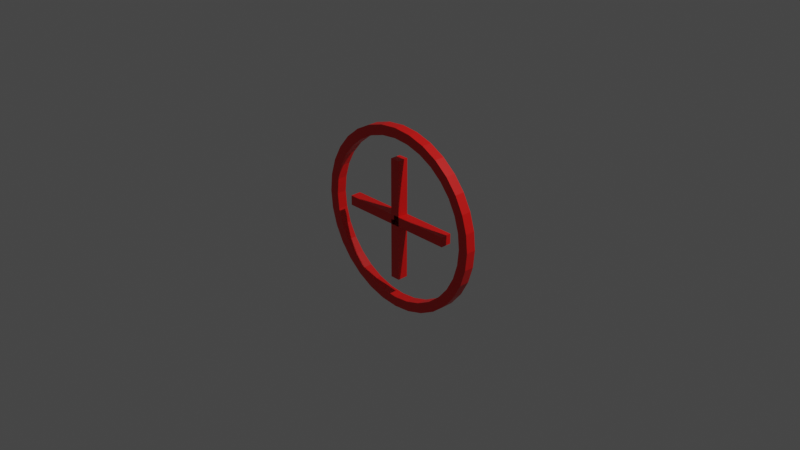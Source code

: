 # Source: CrossHair.blend  (saved by Blender 3.2.14; exported with 4.5.12 LTS)
import bpy
from mathutils import Matrix  # noqa: F401  (used for matrix-valued properties, if any)

bpy.ops.wm.read_factory_settings(use_empty=True)
scene = bpy.context.scene
scene.name = 'Scene'

# ---- collections
col_collection = bpy.data.collections.new('Collection'); scene.collection.children.link(col_collection)

# ---- materials (node trees are filled in below, after node groups)
mat_material = bpy.data.materials.new('Material')
mat_material.alpha_threshold = 0.0
mat_material.use_transparent_shadow = False
mat_material.line_color = (0.0, 0.0, 0.0, 1.0)

# ---- material node trees
mat_material.use_nodes = True; mat_material.node_tree.nodes.clear()
_N = mat_material.node_tree.nodes; _L = mat_material.node_tree.links
n0 = _N.new('ShaderNodeOutputMaterial'); n0.name = 'Material Output'; n0.location = (300, 300)
n1 = _N.new('ShaderNodeBsdfPrincipled'); n1.name = 'Principled BSDF'; n1.location = (10, 300)
n1.distribution = 'GGX'
n1.subsurface_method = 'RANDOM_WALK_SKIN'
n1.inputs[0].default_value = (0.8, 0.008726, 0.006869, 1.0)
n1.inputs[2].default_value = 0.4
n1.inputs[3].default_value = 1.45
n1.inputs[27].default_value = (0.0, 0.0, 0.0, 1.0)
n1.inputs[28].default_value = 1.0
_L.new(n1.outputs[0], n0.inputs[0])
n0.is_active_output = True

# ---- world
world_world = bpy.data.worlds.new('World'); scene.world = world_world
world_world.use_nodes = True; world_world.node_tree.nodes.clear()
_N = world_world.node_tree.nodes; _L = world_world.node_tree.links
n0 = _N.new('ShaderNodeOutputWorld'); n0.name = 'World Output'; n0.location = (300, 300)
n1 = _N.new('ShaderNodeBackground'); n1.name = 'Background'; n1.location = (10, 300)
n1.inputs[0].default_value = (0.05088, 0.05088, 0.05088, 1.0)
_L.new(n1.outputs[0], n0.inputs[0])
n0.is_active_output = True
world_world.color = (0.05088, 0.05088, 0.05088)
world_world.use_sun_shadow = False
world_world.sun_shadow_jitter_overblur = 0.0

# ---- cameras
cam_camera = bpy.data.cameras.new('Camera')
cam_camera.clip_end = 100.0
cam_camera.ortho_scale = 7.314

# ---- lights
light_light = bpy.data.lights.new('Light', 'POINT')
light_light.transmission_factor = 0.0
light_light.energy = 1000.0
light_light.shadow_soft_size = 0.1
light_light.shadow_maximum_resolution = 0.006
light_light.use_absolute_resolution = True

# ---- meshes
me_cube = bpy.data.meshes.new('Cube')
me_cube.from_pydata([(1.0, 1.0, 1.0), (1.0, 1.0, -1.0), (1.0, -1.0, 1.0), (1.0, -1.0, -1.0), (-1.0, 1.0, 1.0), (-1.0, 1.0, -1.0), (-1.0, -1.0, 1.0), (-1.0, -1.0, -1.0)], [], [(0, 4, 6, 2), (3, 2, 6, 7), (7, 6, 4, 5), (5, 1, 3, 7), (1, 0, 2, 3), (5, 4, 0, 1)])
_uv = me_cube.uv_layers.new(name='UVMap')
_uv.uv.foreach_set('vector', [0.625, 0.5, 0.875, 0.5, 0.875, 0.75, 0.625, 0.75, 0.375, 0.75, 0.625, 0.75, 0.625, 1.0, 0.375, 1.0, 0.375, 0.0, 0.625, 0.0, 0.625, 0.25, 0.375, 0.25, 0.125, 0.5, 0.375, 0.5, 0.375, 0.75, 0.125, 0.75, 0.375, 0.5, 0.625, 0.5, 0.625, 0.75, 0.375, 0.75, 0.375, 0.25, 0.625, 0.25, 0.625, 0.5, 0.375, 0.5])
me_cube.materials.append(mat_material)
me_cube.use_mirror_vertex_groups = False
me_cube.update()
me_cube_001 = bpy.data.meshes.new('Cube.001')
me_cube_001.from_pydata([(1.0, 1.0, 1.0), (1.0, 1.0, -1.0), (1.0, -1.0, 1.0), (1.0, -1.0, -1.0), (-1.0, 1.0, 1.0), (-1.0, 1.0, -1.0), (-1.0, -1.0, 1.0), (-1.0, -1.0, -1.0)], [], [(0, 4, 6, 2), (3, 2, 6, 7), (7, 6, 4, 5), (5, 1, 3, 7), (1, 0, 2, 3), (5, 4, 0, 1)])
_uv = me_cube_001.uv_layers.new(name='UVMap')
_uv.uv.foreach_set('vector', [0.625, 0.5, 0.875, 0.5, 0.875, 0.75, 0.625, 0.75, 0.375, 0.75, 0.625, 0.75, 0.625, 1.0, 0.375, 1.0, 0.375, 0.0, 0.625, 0.0, 0.625, 0.25, 0.375, 0.25, 0.125, 0.5, 0.375, 0.5, 0.375, 0.75, 0.125, 0.75, 0.375, 0.5, 0.625, 0.5, 0.625, 0.75, 0.375, 0.75, 0.375, 0.25, 0.625, 0.25, 0.625, 0.5, 0.375, 0.5])
me_cube_001.materials.append(mat_material)
me_cube_001.use_mirror_vertex_groups = False
me_cube_001.update()
me_cylinder = bpy.data.meshes.new('Cylinder')
me_cylinder.from_pydata([(0.0, 1.0, -1.0), (-1.388e-08, 0.891, 1.0), (0.1951, 0.9808, -1.0), (0.1738, 0.8738, 1.0), (0.3827, 0.9239, -1.0), (0.341, 0.8231, 1.0), (0.5556, 0.8315, -1.0), (0.495, 0.7408, 1.0), (0.7071, 0.7071, -1.0), (0.63, 0.63, 1.0), (0.8315, 0.5556, -1.0), (0.7408, 0.495, 1.0), (0.9239, 0.3827, -1.0), (0.8231, 0.341, 1.0), (0.9808, 0.1951, -1.0), (0.8738, 0.1738, 1.0), (1.0, -4.371e-08, -1.0), (0.891, -4.045e-08, 1.0), (0.9808, -0.1951, -1.0), (0.8738, -0.1738, 1.0), (0.9239, -0.3827, -1.0), (0.8231, -0.341, 1.0), (0.8315, -0.5556, -1.0), (0.7408, -0.495, 1.0), (0.7071, -0.7071, -1.0), (0.63, -0.63, 1.0), (0.5556, -0.8315, -1.0), (0.495, -0.7408, 1.0), (0.3827, -0.9239, -1.0), (0.341, -0.8231, 1.0), (0.1951, -0.9808, -1.0), (0.1738, -0.8738, 1.0), (-8.742e-08, -1.0, -1.0), (-8.089e-08, -0.891, 1.0), (-0.1951, -0.9808, -1.0), (-0.1738, -0.8738, 1.0), (-0.3827, -0.9239, -1.0), (-0.341, -0.8231, 1.0), (-0.5556, -0.8315, -1.0), (-0.495, -0.7408, 1.0), (-0.7071, -0.7071, -1.0), (-0.63, -0.63, 1.0), (-0.8315, -0.5556, -1.0), (-0.7408, -0.495, 1.0), (-0.9239, -0.3827, -1.0), (-0.8231, -0.341, 1.0), (-0.9808, -0.1951, -1.0), (-0.8738, -0.1738, 1.0), (-1.0, 1.192e-08, -1.0), (-0.891, 1.192e-08, 1.0), (-0.9808, 0.1951, -1.0), (-0.8738, 0.1738, 1.0), (-0.9239, 0.3827, -1.0), (-0.8231, 0.341, 1.0), (-0.8315, 0.5556, -1.0), (-0.7408, 0.495, 1.0), (-0.7071, 0.7071, -1.0), (-0.63, 0.63, 1.0), (-0.5556, 0.8315, -1.0), (-0.495, 0.7408, 1.0), (-0.3827, 0.9239, -1.0), (-0.341, 0.8231, 1.0), (-0.1951, 0.9808, -1.0), (-0.1738, 0.8738, 1.0), (0.1951, 0.9808, 1.0), (0.0, 1.0, 1.0), (0.3827, 0.9239, 1.0), (0.5556, 0.8315, 1.0), (0.7071, 0.7071, 1.0), (0.8315, 0.5556, 1.0), (0.9239, 0.3827, 1.0), (0.9808, 0.1951, 1.0), (1.0, -4.371e-08, 1.0), (0.9808, -0.1951, 1.0), (0.9239, -0.3827, 1.0), (0.8315, -0.5556, 1.0), (0.7071, -0.7071, 1.0), (0.5556, -0.8315, 1.0), (0.3827, -0.9239, 1.0), (0.1951, -0.9808, 1.0), (-8.742e-08, -1.0, 1.0), (-0.1951, -0.9808, 1.0), (-0.3827, -0.9239, 1.0), (-0.5556, -0.8315, 1.0), (-0.7071, -0.7071, 1.0), (-0.8315, -0.5556, 1.0), (-0.9239, -0.3827, 1.0), (-0.9808, -0.1951, 1.0), (-1.0, 1.192e-08, 1.0), (-0.9808, 0.1951, 1.0), (-0.9239, 0.3827, 1.0), (-0.8315, 0.5556, 1.0), (-0.7071, 0.7071, 1.0), (-0.5556, 0.8315, 1.0), (-0.3827, 0.9239, 1.0), (-0.1951, 0.9808, 1.0), (0.1738, 0.8738, -1.001), (-1.388e-08, 0.891, -1.001), (0.341, 0.8231, -1.001), (0.495, 0.7408, -1.001), (0.63, 0.63, -1.001), (0.7408, 0.495, -1.001), (0.8231, 0.341, -1.001), (0.8738, 0.1738, -1.001), (0.891, -4.045e-08, -1.001), (0.8738, -0.1738, -1.001), (0.8231, -0.341, -1.001), (0.7408, -0.495, -1.001), (0.63, -0.63, -1.001), (0.495, -0.7408, -1.001), (0.341, -0.8231, -1.001), (0.1738, -0.8738, -1.001), (-8.089e-08, -0.891, -1.001), (-0.1738, -0.8738, -1.001), (-0.341, -0.8231, -1.001), (-0.495, -0.7408, -1.001), (-0.63, -0.63, -1.001), (-0.7408, -0.495, -1.001), (-0.8231, -0.341, -1.001), (-0.8738, -0.1738, -1.001), (-0.891, 1.192e-08, -1.001), (-0.8738, 0.1738, -1.001), (-0.8231, 0.341, -1.001), (-0.7408, 0.495, -1.001), (-0.63, 0.63, -1.001), (-0.495, 0.7408, -1.001), (-0.341, 0.8231, -1.001), (-0.1738, 0.8738, -1.001)], [], [(0, 65, 64, 2), (2, 64, 66, 4), (4, 66, 67, 6), (6, 67, 68, 8), (8, 68, 69, 10), (10, 69, 70, 12), (12, 70, 71, 14), (14, 71, 72, 16), (16, 72, 73, 18), (18, 73, 74, 20), (20, 74, 75, 22), (22, 75, 76, 24), (24, 76, 77, 26), (26, 77, 78, 28), (28, 78, 79, 30), (30, 79, 80, 32), (32, 80, 81, 34), (34, 81, 82, 36), (36, 82, 83, 38), (38, 83, 84, 40), (40, 84, 85, 42), (42, 85, 86, 44), (44, 86, 87, 46), (46, 87, 88, 48), (48, 88, 89, 50), (50, 89, 90, 52), (52, 90, 91, 54), (54, 91, 92, 56), (56, 92, 93, 58), (58, 93, 94, 60), (5, 3, 96, 98), (60, 94, 95, 62), (62, 95, 65, 0), (1, 3, 64, 65), (3, 5, 66, 64), (5, 7, 67, 66), (7, 9, 68, 67), (9, 11, 69, 68), (11, 13, 70, 69), (13, 15, 71, 70), (15, 17, 72, 71), (17, 19, 73, 72), (19, 21, 74, 73), (21, 23, 75, 74), (23, 25, 76, 75), (25, 27, 77, 76), (27, 29, 78, 77), (29, 31, 79, 78), (31, 33, 80, 79), (33, 35, 81, 80), (35, 37, 82, 81), (37, 39, 83, 82), (39, 41, 84, 83), (41, 43, 85, 84), (43, 45, 86, 85), (45, 47, 87, 86), (47, 49, 88, 87), (49, 51, 89, 88), (51, 53, 90, 89), (53, 55, 91, 90), (55, 57, 92, 91), (57, 59, 93, 92), (59, 61, 94, 93), (61, 63, 95, 94), (63, 1, 65, 95), (59, 57, 124, 125), (33, 31, 111, 112), (7, 5, 98, 99), (61, 59, 125, 126), (35, 33, 112, 113), (9, 7, 99, 100), (63, 61, 126, 127), (37, 35, 113, 114), (11, 9, 100, 101), (1, 63, 127, 97), (39, 37, 114, 115), (13, 11, 101, 102), (41, 39, 115, 116), (15, 13, 102, 103), (43, 41, 116, 117), (17, 15, 103, 104), (45, 43, 117, 118), (19, 17, 104, 105), (47, 45, 118, 119), (21, 19, 105, 106), (49, 47, 119, 120), (23, 21, 106, 107), (51, 49, 120, 121), (25, 23, 107, 108), (53, 51, 121, 122), (27, 25, 108, 109), (55, 53, 122, 123), (29, 27, 109, 110), (3, 1, 97, 96), (57, 55, 123, 124), (31, 29, 110, 111), (2, 97, 0), (62, 97, 127), (6, 8, 100), (60, 62, 126), (42, 44, 118), (18, 105, 104), (97, 2, 96), (6, 98, 4), (125, 56, 58), (28, 111, 110), (126, 125, 58), (121, 50, 52), (96, 2, 98), (97, 62, 0), (56, 125, 124), (99, 6, 100), (100, 8, 10), (124, 123, 56), (101, 100, 10), (40, 42, 117), (101, 10, 12), (52, 54, 123), (102, 101, 12), (52, 123, 122), (122, 121, 52), (102, 12, 14), (104, 103, 14), (103, 102, 14), (48, 50, 121), (16, 104, 14), (48, 121, 120), (111, 30, 32), (46, 48, 120), (46, 120, 119), (16, 18, 104), (62, 127, 126), (106, 105, 18), (46, 119, 118), (106, 18, 20), (44, 46, 118), (20, 22, 106), (117, 42, 118), (24, 108, 107), (22, 24, 107), (116, 40, 117), (22, 107, 106), (2, 4, 98), (109, 108, 24), (40, 116, 115), (109, 24, 26), (38, 40, 115), (38, 115, 114), (110, 109, 26), (113, 36, 114), (26, 28, 110), (126, 58, 60), (99, 98, 6), (112, 34, 113), (28, 30, 111), (112, 111, 32), (34, 36, 113), (123, 54, 56), (34, 112, 32), (36, 38, 114)])
_uv = me_cylinder.uv_layers.new(name='UVMap')
_uv.uv.foreach_set('vector', [1.0, 0.5, 1.0, 1.0, 0.9688, 1.0, 0.9688, 0.5, 0.9688, 0.5, 0.9688, 1.0, 0.9375, 1.0, 0.9375, 0.5, 0.9375, 0.5, 0.9375, 1.0, 0.9062, 1.0, 0.9062, 0.5, 0.9062, 0.5, 0.9062, 1.0, 0.875, 1.0, 0.875, 0.5, 0.875, 0.5, 0.875, 1.0, 0.8438, 1.0, 0.8438, 0.5, 0.8438, 0.5, 0.8438, 1.0, 0.8125, 1.0, 0.8125, 0.5, 0.8125, 0.5, 0.8125, 1.0, 0.7812, 1.0, 0.7812, 0.5, 0.7812, 0.5, 0.7812, 1.0, 0.75, 1.0, 0.75, 0.5, 0.75, 0.5, 0.75, 1.0, 0.7188, 1.0, 0.7188, 0.5, 0.7188, 0.5, 0.7188, 1.0, 0.6875, 1.0, 0.6875, 0.5, 0.6875, 0.5, 0.6875, 1.0, 0.6562, 1.0, 0.6562, 0.5, 0.6562, 0.5, 0.6562, 1.0, 0.625, 1.0, 0.625, 0.5, 0.625, 0.5, 0.625, 1.0, 0.5938, 1.0, 0.5938, 0.5, 0.5938, 0.5, 0.5938, 1.0, 0.5625, 1.0, 0.5625, 0.5, 0.5625, 0.5, 0.5625, 1.0, 0.5312, 1.0, 0.5312, 0.5, 0.5312, 0.5, 0.5312, 1.0, 0.5, 1.0, 0.5, 0.5, 0.5, 0.5, 0.5, 1.0, 0.4688, 1.0, 0.4688, 0.5, 0.4688, 0.5, 0.4688, 1.0, 0.4375, 1.0, 0.4375, 0.5, 0.4375, 0.5, 0.4375, 1.0, 0.4062, 1.0, 0.4062, 0.5, 0.4062, 0.5, 0.4062, 1.0, 0.375, 1.0, 0.375, 0.5, 0.375, 0.5, 0.375, 1.0, 0.3438, 1.0, 0.3438, 0.5, 0.3438, 0.5, 0.3438, 1.0, 0.3125, 1.0, 0.3125, 0.5, 0.3125, 0.5, 0.3125, 1.0, 0.2812, 1.0, 0.2812, 0.5, 0.2812, 0.5, 0.2812, 1.0, 0.25, 1.0, 0.25, 0.5, 0.25, 0.5, 0.25, 1.0, 0.2188, 1.0, 0.2188, 0.5, 0.2188, 0.5, 0.2188, 1.0, 0.1875, 1.0, 0.1875, 0.5, 0.1875, 0.5, 0.1875, 1.0, 0.1562, 1.0, 0.1562, 0.5, 0.1562, 0.5, 0.1562, 1.0, 0.125, 1.0, 0.125, 0.5, 0.125, 0.5, 0.125, 1.0, 0.09375, 1.0, 0.09375, 0.5, 0.09375, 0.5, 0.09375, 1.0, 0.0625, 1.0, 0.0625, 0.5, 0.3318, 0.4476, 0.2917, 0.4597, 0.2917, 0.4597, 0.3318, 0.4476, 0.0625, 0.5, 0.0625, 1.0, 0.03125, 1.0, 0.03125, 0.5, 0.03125, 0.5, 0.03125, 1.0, 0.0, 1.0, 0.0, 0.5, 0.25, 0.4638, 0.2917, 0.4597, 0.2968, 0.4854, 0.25, 0.49, 0.2917, 0.4597, 0.3318, 0.4476, 0.3418, 0.4717, 0.2968, 0.4854, 0.3318, 0.4476, 0.3688, 0.4278, 0.3833, 0.4496, 0.3418, 0.4717, 0.3688, 0.4278, 0.4012, 0.4012, 0.4197, 0.4197, 0.3833, 0.4496, 0.4012, 0.4012, 0.4278, 0.3688, 0.4496, 0.3833, 0.4197, 0.4197, 0.4278, 0.3688, 0.4476, 0.3318, 0.4717, 0.3418, 0.4496, 0.3833, 0.4476, 0.3318, 0.4597, 0.2917, 0.4854, 0.2968, 0.4717, 0.3418, 0.4597, 0.2917, 0.4638, 0.25, 0.49, 0.25, 0.4854, 0.2968, 0.4638, 0.25, 0.4597, 0.2083, 0.4854, 0.2032, 0.49, 0.25, 0.4597, 0.2083, 0.4476, 0.1682, 0.4717, 0.1582, 0.4854, 0.2032, 0.4476, 0.1682, 0.4278, 0.1312, 0.4496, 0.1167, 0.4717, 0.1582, 0.4278, 0.1312, 0.4012, 0.0988, 0.4197, 0.08029, 0.4496, 0.1167, 0.4012, 0.0988, 0.3688, 0.07221, 0.3833, 0.05045, 0.4197, 0.08029, 0.3688, 0.07221, 0.3318, 0.05245, 0.3418, 0.02827, 0.3833, 0.05045, 0.3318, 0.05245, 0.2917, 0.04028, 0.2968, 0.01461, 0.3418, 0.02827, 0.2917, 0.04028, 0.25, 0.03617, 0.25, 0.01, 0.2968, 0.01461, 0.25, 0.03617, 0.2083, 0.04028, 0.2032, 0.01461, 0.25, 0.01, 0.2083, 0.04028, 0.1682, 0.05245, 0.1582, 0.02827, 0.2032, 0.01461, 0.1682, 0.05245, 0.1312, 0.07221, 0.1167, 0.05045, 0.1582, 0.02827, 0.1312, 0.07221, 0.0988, 0.0988, 0.08029, 0.08029, 0.1167, 0.05045, 0.0988, 0.0988, 0.07221, 0.1312, 0.05045, 0.1167, 0.08029, 0.08029, 0.07221, 0.1312, 0.05245, 0.1682, 0.02827, 0.1582, 0.05045, 0.1167, 0.05245, 0.1682, 0.04028, 0.2083, 0.01461, 0.2032, 0.02827, 0.1582, 0.04028, 0.2083, 0.03617, 0.25, 0.01, 0.25, 0.01461, 0.2032, 0.03617, 0.25, 0.04028, 0.2917, 0.01461, 0.2968, 0.01, 0.25, 0.04028, 0.2917, 0.05245, 0.3318, 0.02827, 0.3418, 0.01461, 0.2968, 0.05245, 0.3318, 0.07221, 0.3688, 0.05045, 0.3833, 0.02827, 0.3418, 0.07221, 0.3688, 0.0988, 0.4012, 0.08029, 0.4197, 0.05045, 0.3833, 0.0988, 0.4012, 0.1312, 0.4278, 0.1167, 0.4496, 0.08029, 0.4197, 0.1312, 0.4278, 0.1682, 0.4476, 0.1582, 0.4717, 0.1167, 0.4496, 0.1682, 0.4476, 0.2083, 0.4597, 0.2032, 0.4854, 0.1582, 0.4717, 0.2083, 0.4597, 0.25, 0.4638, 0.25, 0.49, 0.2032, 0.4854, 0.1312, 0.4278, 0.0988, 0.4012, 0.0988, 0.4012, 0.1312, 0.4278, 0.25, 0.03617, 0.2917, 0.04028, 0.2917, 0.04028, 0.25, 0.03617, 0.3688, 0.4278, 0.3318, 0.4476, 0.3318, 0.4476, 0.3688, 0.4278, 0.1682, 0.4476, 0.1312, 0.4278, 0.1312, 0.4278, 0.1682, 0.4476, 0.2083, 0.04028, 0.25, 0.03617, 0.25, 0.03617, 0.2083, 0.04028, 0.4012, 0.4012, 0.3688, 0.4278, 0.3688, 0.4278, 0.4012, 0.4012, 0.2083, 0.4597, 0.1682, 0.4476, 0.1682, 0.4476, 0.2083, 0.4597, 0.1682, 0.05245, 0.2083, 0.04028, 0.2083, 0.04028, 0.1682, 0.05245, 0.4278, 0.3688, 0.4012, 0.4012, 0.4012, 0.4012, 0.4278, 0.3688, 0.25, 0.4638, 0.2083, 0.4597, 0.2083, 0.4597, 0.25, 0.4638, 0.1312, 0.07221, 0.1682, 0.05245, 0.1682, 0.05245, 0.1312, 0.07221, 0.4476, 0.3318, 0.4278, 0.3688, 0.4278, 0.3688, 0.4476, 0.3318, 0.0988, 0.0988, 0.1312, 0.07221, 0.1312, 0.07221, 0.0988, 0.0988, 0.4597, 0.2917, 0.4476, 0.3318, 0.4476, 0.3318, 0.4597, 0.2917, 0.07221, 0.1312, 0.0988, 0.0988, 0.0988, 0.0988, 0.07221, 0.1312, 0.4638, 0.25, 0.4597, 0.2917, 0.4597, 0.2917, 0.4638, 0.25, 0.05245, 0.1682, 0.07221, 0.1312, 0.07221, 0.1312, 0.05245, 0.1682, 0.4597, 0.2083, 0.4638, 0.25, 0.4638, 0.25, 0.4597, 0.2083, 0.04028, 0.2083, 0.05245, 0.1682, 0.05245, 0.1682, 0.04028, 0.2083, 0.4476, 0.1682, 0.4597, 0.2083, 0.4597, 0.2083, 0.4476, 0.1682, 0.03617, 0.25, 0.04028, 0.2083, 0.04028, 0.2083, 0.03617, 0.25, 0.4278, 0.1312, 0.4476, 0.1682, 0.4476, 0.1682, 0.4278, 0.1312, 0.04028, 0.2917, 0.03617, 0.25, 0.03617, 0.25, 0.04028, 0.2917, 0.4012, 0.0988, 0.4278, 0.1312, 0.4278, 0.1312, 0.4012, 0.0988, 0.05245, 0.3318, 0.04028, 0.2917, 0.04028, 0.2917, 0.05245, 0.3318, 0.3688, 0.07221, 0.4012, 0.0988, 0.4012, 0.0988, 0.3688, 0.07221, 0.07221, 0.3688, 0.05245, 0.3318, 0.05245, 0.3318, 0.07221, 0.3688, 0.3318, 0.05245, 0.3688, 0.07221, 0.3688, 0.07221, 0.3318, 0.05245, 0.2917, 0.4597, 0.25, 0.4638, 0.25, 0.4638, 0.2917, 0.4597, 0.0988, 0.4012, 0.07221, 0.3688, 0.07221, 0.3688, 0.0988, 0.4012, 0.2917, 0.04028, 0.3318, 0.05245, 0.3318, 0.05245, 0.2917, 0.04028, 0.0, 0.0, 0.0, 0.0, 0.0, 0.0, 0.0, 0.0, 0.0, 0.0, 0.0, 0.0, 0.0, 0.0, 0.0, 0.0, 0.0, 0.0, 0.0, 0.0, 0.0, 0.0, 0.0, 0.0, 0.0, 0.0, 0.0, 0.0, 0.0, 0.0, 0.0, 0.0, 0.0, 0.0, 0.0, 0.0, 0.0, 0.0, 0.0, 0.0, 0.0, 0.0, 0.0, 0.0, 0.0, 0.0, 0.0, 0.0, 0.0, 0.0, 0.0, 0.0, 0.0, 0.0, 0.0, 0.0, 0.0, 0.0, 0.0, 0.0, 0.0, 0.0, 0.0, 0.0, 0.0, 0.0, 0.0, 0.0, 0.0, 0.0, 0.0, 0.0, 0.0, 0.0, 0.0, 0.0, 0.0, 0.0, 0.0, 0.0, 0.0, 0.0, 0.0, 0.0, 0.0, 0.0, 0.0, 0.0, 0.0, 0.0, 0.0, 0.0, 0.0, 0.0, 0.0, 0.0, 0.0, 0.0, 0.0, 0.0, 0.0, 0.0, 0.0, 0.0, 0.0, 0.0, 0.0, 0.0, 0.0, 0.0, 0.0, 0.0, 0.0, 0.0, 0.0, 0.0, 0.0, 0.0, 0.0, 0.0, 0.0, 0.0, 0.0, 0.0, 0.0, 0.0, 0.0, 0.0, 0.0, 0.0, 0.0, 0.0, 0.0, 0.0, 0.0, 0.0, 0.0, 0.0, 0.0, 0.0, 0.0, 0.0, 0.0, 0.0, 0.0, 0.0, 0.0, 0.0, 0.0, 0.0, 0.0, 0.0, 0.0, 0.0, 0.0, 0.0, 0.0, 0.0, 0.0, 0.0, 0.0, 0.0, 0.0, 0.0, 0.0, 0.0, 0.0, 0.0, 0.0, 0.0, 0.0, 0.0, 0.0, 0.0, 0.0, 0.0, 0.0, 0.0, 0.0, 0.0, 0.0, 0.0, 0.0, 0.0, 0.0, 0.0, 0.0, 0.0, 0.0, 0.0, 0.0, 0.0, 0.0, 0.0, 0.0, 0.0, 0.0, 0.0, 0.0, 0.0, 0.0, 0.0, 0.0, 0.0, 0.0, 0.0, 0.0, 0.0, 0.0, 0.0, 0.0, 0.0, 0.0, 0.0, 0.0, 0.0, 0.0, 0.0, 0.0, 0.0, 0.0, 0.0, 0.0, 0.0, 0.0, 0.0, 0.0, 0.0, 0.0, 0.0, 0.0, 0.0, 0.0, 0.0, 0.0, 0.0, 0.0, 0.0, 0.0, 0.0, 0.0, 0.0, 0.0, 0.0, 0.0, 0.0, 0.0, 0.0, 0.0, 0.0, 0.0, 0.0, 0.0, 0.0, 0.0, 0.0, 0.0, 0.0, 0.0, 0.0, 0.0, 0.0, 0.0, 0.0, 0.0, 0.0, 0.0, 0.0, 0.0, 0.0, 0.0, 0.0, 0.0, 0.0, 0.0, 0.0, 0.0, 0.0, 0.0, 0.0, 0.0, 0.0, 0.0, 0.0, 0.0, 0.0, 0.0, 0.0, 0.0, 0.0, 0.0, 0.0, 0.0, 0.0, 0.0, 0.0, 0.0, 0.0, 0.0, 0.0, 0.0, 0.0, 0.0, 0.0, 0.0, 0.0, 0.0, 0.0, 0.0, 0.0, 0.0, 0.0, 0.0, 0.0, 0.0, 0.0, 0.0, 0.0, 0.0, 0.0, 0.0, 0.0, 0.0, 0.0, 0.0, 0.0, 0.0, 0.0, 0.0, 0.0, 0.0, 0.0, 0.0, 0.0, 0.0, 0.0, 0.0, 0.0, 0.0, 0.0, 0.0, 0.0, 0.0, 0.0, 0.0, 0.0, 0.0, 0.0, 0.0, 0.0, 0.0, 0.0, 0.0, 0.0, 0.0, 0.0, 0.0, 0.0, 0.0, 0.0, 0.0, 0.0, 0.0, 0.0, 0.0, 0.0, 0.0, 0.0, 0.0, 0.0, 0.0, 0.0, 0.0, 0.0, 0.0, 0.0, 0.0, 0.0, 0.0, 0.0, 0.0, 0.0, 0.0, 0.0])
me_cylinder.materials.append(mat_material)
me_cylinder.update()

# ---- objects
ob_cube = bpy.data.objects.new('Cube', me_cube)
ob_light = bpy.data.objects.new('Light', light_light)
ob_camera = bpy.data.objects.new('Camera', cam_camera)
ob_cube_001 = bpy.data.objects.new('Cube.001', me_cube_001)
ob_cylinder = bpy.data.objects.new('Cylinder', me_cylinder)

# ---- transforms, parenting, visibility, modifiers, constraints
ob_cube.location = (0.0, 0.0, 0.0)
ob_cube.scale = (-0.05393, -0.05914, 0.6651)
ob_cube.lock_rotations_4d = False
ob_cube.empty_display_type = 'ARROWS'
ob_cube.lineart.crease_threshold = 0.0
ob_light.location = (4.076, 1.005, 5.904)
ob_light.rotation_euler = (0.6503, 0.05522, 1.866)
ob_light.lock_rotations_4d = False
ob_light.empty_display_type = 'ARROWS'
ob_light.color = (0.0, 0.0, 0.0, 0.0)
ob_light.lineart.crease_threshold = 0.0
ob_camera.location = (7.359, -6.926, 4.958)
ob_camera.rotation_euler = (1.109, 0.0, 0.8149)
ob_camera.lock_rotations_4d = False
ob_camera.empty_display_type = 'ARROWS'
ob_camera.color = (0.0, 0.0, 0.0, 0.0)
ob_camera.display_type = 'WIRE'
ob_camera.lineart.crease_threshold = 0.0
ob_cube_001.location = (0.0, 0.0, 0.0)
ob_cube_001.rotation_euler = (-1.344e-07, 1.571, 0.0)
ob_cube_001.scale = (-0.05393, -0.05914, 0.6651)
ob_cube_001.lock_rotations_4d = False
ob_cube_001.empty_display_type = 'ARROWS'
ob_cube_001.lineart.crease_threshold = 0.0
ob_cylinder.location = (0.0, 0.0, 0.0)
ob_cylinder.rotation_euler = (-1.571, -2.22e-16, 2.22e-16)
ob_cylinder.scale = (1.0, 1.0, 0.05496)

# ---- collection membership
col_collection.objects.link(ob_cube)
col_collection.objects.link(ob_light)
col_collection.objects.link(ob_camera)
col_collection.objects.link(ob_cube_001)
col_collection.objects.link(ob_cylinder)

# ---- scene / render settings (as saved in the file)
scene.camera = ob_camera
scene.frame_start = 1; scene.frame_end = 250; scene.frame_set(1)
scene.render.engine = 'BLENDER_EEVEE_NEXT'
scene.cycles.sampling_pattern = 'TABULATED_SOBOL'
scene.cycles.use_light_tree = False
scene.view_settings.view_transform = 'Filmic'
bpy.context.view_layer.update()
